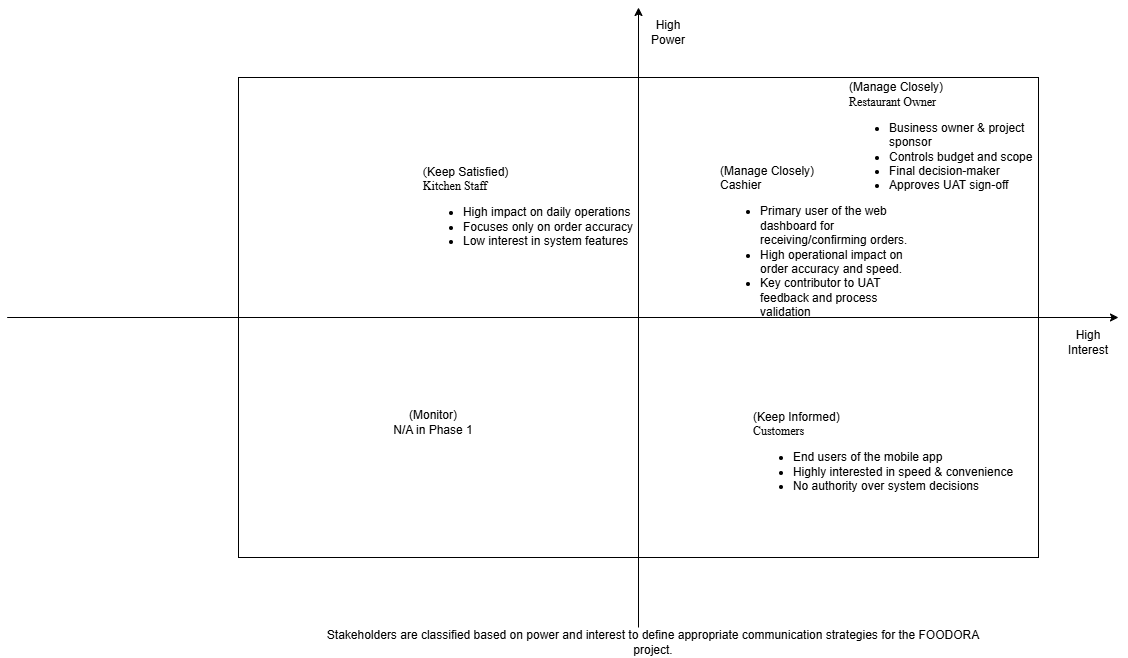

The diagram above was exported from draw.io. Its source (the exported page's mxGraphModel, read from the mxfile embedded in the PNG):
<mxGraphModel dx="2131" dy="1726" grid="1" gridSize="10" guides="1" tooltips="1" connect="1" arrows="1" fold="1" page="1" pageScale="1" pageWidth="850" pageHeight="1100" math="0" shadow="0">
  <root>
    <mxCell id="0" />
    <mxCell id="1" parent="0" />
    <mxCell id="JwT9C_5a5vkXlgf1wWLp-1" value="" style="rounded=0;whiteSpace=wrap;html=1;" parent="1" vertex="1">
      <mxGeometry x="40" y="40" width="800" height="480" as="geometry" />
    </mxCell>
    <mxCell id="JwT9C_5a5vkXlgf1wWLp-2" value="" style="endArrow=classic;html=1;rounded=0;" parent="1" edge="1">
      <mxGeometry width="50" height="50" relative="1" as="geometry">
        <mxPoint x="440" y="590" as="sourcePoint" />
        <mxPoint x="440" y="-30" as="targetPoint" />
      </mxGeometry>
    </mxCell>
    <mxCell id="JwT9C_5a5vkXlgf1wWLp-3" value="" style="endArrow=classic;html=1;rounded=0;" parent="1" edge="1">
      <mxGeometry width="50" height="50" relative="1" as="geometry">
        <mxPoint x="-191.33333333333334" y="280" as="sourcePoint" />
        <mxPoint x="920" y="280" as="targetPoint" />
      </mxGeometry>
    </mxCell>
    <mxCell id="JwT9C_5a5vkXlgf1wWLp-4" value="High Power" style="text;html=1;whiteSpace=wrap;strokeColor=none;fillColor=none;align=center;verticalAlign=middle;rounded=0;" parent="1" vertex="1">
      <mxGeometry x="440" y="-20" width="60" height="30" as="geometry" />
    </mxCell>
    <mxCell id="JwT9C_5a5vkXlgf1wWLp-5" value="High Interest" style="text;html=1;whiteSpace=wrap;strokeColor=none;fillColor=none;align=center;verticalAlign=middle;rounded=0;" parent="1" vertex="1">
      <mxGeometry x="860" y="290" width="60" height="30" as="geometry" />
    </mxCell>
    <mxCell id="JwT9C_5a5vkXlgf1wWLp-7" value="&lt;div style=&quot;text-align: left;&quot;&gt;(Manage Closely)&lt;span style=&quot;font-family: &amp;quot;Times New Roman&amp;quot;; background-color: transparent; color: light-dark(rgb(0, 0, 0), rgb(255, 255, 255));&quot;&gt;&lt;/span&gt;&lt;/div&gt;&lt;div style=&quot;text-align: left;&quot;&gt;&lt;span style=&quot;font-family: &amp;quot;Times New Roman&amp;quot;; background-color: transparent; color: light-dark(rgb(0, 0, 0), rgb(255, 255, 255));&quot;&gt;Restaurant Owner&lt;/span&gt;&lt;/div&gt;&lt;div&gt;&lt;ul&gt;&lt;li style=&quot;text-align: left;&quot;&gt;Business owner &amp;amp; project sponsor&lt;/li&gt;&lt;li style=&quot;text-align: left;&quot;&gt;Controls budget and scope&lt;/li&gt;&lt;li style=&quot;text-align: left;&quot;&gt;Final decision-maker&lt;/li&gt;&lt;li style=&quot;text-align: left;&quot;&gt;Approves UAT sign-off&lt;/li&gt;&lt;/ul&gt;&lt;font face=&quot;Times New Roman&quot;&gt;&lt;/font&gt;&lt;/div&gt;" style="text;html=1;whiteSpace=wrap;strokeColor=none;fillColor=none;align=center;verticalAlign=middle;rounded=0;" parent="1" vertex="1">
      <mxGeometry x="650" y="40" width="190" height="130" as="geometry" />
    </mxCell>
    <mxCell id="JwT9C_5a5vkXlgf1wWLp-8" value="&lt;div style=&quot;text-align: left;&quot;&gt;&lt;font face=&quot;Times New Roman&quot;&gt;(&lt;/font&gt;&lt;span style=&quot;background-color: transparent; color: light-dark(rgb(0, 0, 0), rgb(255, 255, 255)); text-align: center;&quot;&gt;Keep Satisfied)&lt;/span&gt;&lt;/div&gt;&lt;div style=&quot;text-align: left;&quot;&gt;&lt;font face=&quot;Times New Roman&quot;&gt;Kitchen Staff&lt;/font&gt;&lt;/div&gt;&lt;div&gt;&lt;ul&gt;&lt;li style=&quot;text-align: left;&quot;&gt;High impact on daily operations&lt;/li&gt;&lt;li style=&quot;text-align: left;&quot;&gt;Focuses only on order accuracy&lt;/li&gt;&lt;li style=&quot;text-align: left;&quot;&gt;Low interest in system features&lt;/li&gt;&lt;/ul&gt;&lt;font face=&quot;Times New Roman&quot;&gt;&lt;/font&gt;&lt;/div&gt;" style="text;html=1;whiteSpace=wrap;strokeColor=none;fillColor=none;align=center;verticalAlign=middle;rounded=0;" parent="1" vertex="1">
      <mxGeometry x="190" y="130" width="280" height="90" as="geometry" />
    </mxCell>
    <mxCell id="JwT9C_5a5vkXlgf1wWLp-9" value="&lt;div style=&quot;text-align: left;&quot;&gt;(Keep Informed)&lt;font face=&quot;Times New Roman&quot;&gt;&lt;/font&gt;&lt;/div&gt;&lt;div style=&quot;text-align: left;&quot;&gt;&lt;font face=&quot;Times New Roman&quot;&gt;Customers&lt;/font&gt;&lt;/div&gt;&lt;div&gt;&lt;ul&gt;&lt;li style=&quot;text-align: left;&quot;&gt;End users of the mobile app&lt;/li&gt;&lt;li style=&quot;text-align: left;&quot;&gt;Highly interested in speed &amp;amp; convenience&lt;/li&gt;&lt;li style=&quot;text-align: left;&quot;&gt;No authority over system decisions&lt;/li&gt;&lt;/ul&gt;&lt;font face=&quot;Times New Roman&quot;&gt;&lt;/font&gt;&lt;/div&gt;" style="text;html=1;whiteSpace=wrap;strokeColor=none;fillColor=none;align=center;verticalAlign=middle;rounded=0;" parent="1" vertex="1">
      <mxGeometry x="530" y="340" width="310" height="160" as="geometry" />
    </mxCell>
    <mxCell id="JwT9C_5a5vkXlgf1wWLp-11" value="Stakeholders are classified based on power and interest to define appropriate communication strategies for the FOODORA project." style="text;html=1;whiteSpace=wrap;strokeColor=none;fillColor=none;align=center;verticalAlign=middle;rounded=0;" parent="1" vertex="1">
      <mxGeometry x="120" y="590" width="670" height="30" as="geometry" />
    </mxCell>
    <mxCell id="JwT9C_5a5vkXlgf1wWLp-12" value="(Monitor)&lt;div&gt;N/A in Phase 1&lt;/div&gt;" style="text;html=1;whiteSpace=wrap;strokeColor=none;fillColor=none;align=center;verticalAlign=middle;rounded=0;" parent="1" vertex="1">
      <mxGeometry x="190" y="370" width="90" height="30" as="geometry" />
    </mxCell>
    <mxCell id="gJF4royXZcaklHDvwn-9-1" value="(Manage Closely)&lt;div&gt;Cashier&lt;/div&gt;&lt;div&gt;&lt;ul&gt;&lt;li style=&quot;&quot;&gt;&lt;span style=&quot;background-color: transparent; color: light-dark(rgb(0, 0, 0), rgb(255, 255, 255));&quot;&gt;Primary user of the web dashboard for receiving/confirming orders.&lt;/span&gt;&lt;/li&gt;&lt;li style=&quot;&quot;&gt;&lt;span style=&quot;background-color: transparent; color: light-dark(rgb(0, 0, 0), rgb(255, 255, 255));&quot;&gt;High operational impact on order accuracy and speed.&lt;/span&gt;&lt;/li&gt;&lt;li style=&quot;&quot;&gt;&lt;span style=&quot;background-color: transparent; color: light-dark(rgb(0, 0, 0), rgb(255, 255, 255));&quot;&gt;Key contributor to UAT feedback and process validation&lt;/span&gt;&lt;/li&gt;&lt;/ul&gt;&lt;/div&gt;" style="text;html=1;whiteSpace=wrap;strokeColor=none;fillColor=none;align=left;verticalAlign=middle;rounded=0;" parent="1" vertex="1">
      <mxGeometry x="520" y="150" width="190" height="120" as="geometry" />
    </mxCell>
  </root>
</mxGraphModel>